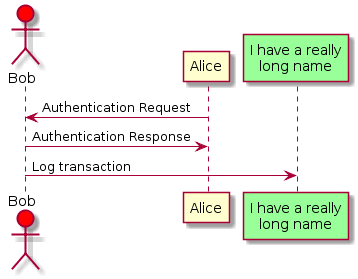

The diagram above was rendered by PlantUML. Its source (embedded in the PNG):
@startuml
actor Bob #red
participant Alice
participant "I have a really\nlong name" as L #99FF99

Alice->Bob: Authentication Request
Bob->Alice: Authentication Response
Bob->L: Log transaction
@enduml